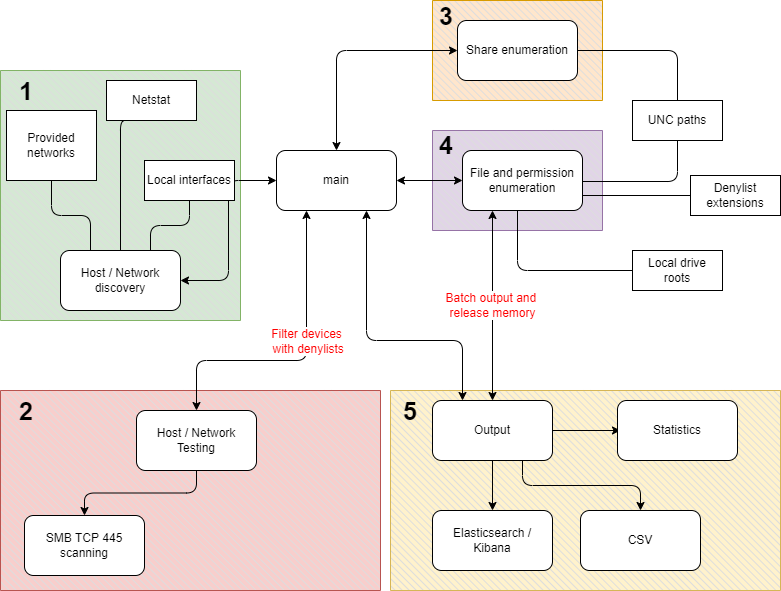

The diagram above was exported from draw.io. Its source (the exported page's mxGraphModel, read from the mxfile embedded in the PNG):
<mxGraphModel dx="1183" dy="776" grid="1" gridSize="10" guides="1" tooltips="1" connect="1" arrows="1" fold="1" page="1" pageScale="1" pageWidth="827" pageHeight="1169" background="#ffffff" math="0" shadow="0">
  <root>
    <mxCell id="0" />
    <mxCell id="1" parent="0" />
    <mxCell id="KG_nR971zmeF9yCD5Mbx-52" value="" style="verticalLabelPosition=bottom;verticalAlign=top;html=1;shape=mxgraph.basic.patternFillRect;fillStyle=diagRev;step=5;fillStrokeWidth=0.2;fillStrokeColor=#dddddd;fillColor=#fff2cc;strokeColor=#d6b656;" parent="1" vertex="1">
      <mxGeometry x="414" y="430" width="390" height="200" as="geometry" />
    </mxCell>
    <mxCell id="KG_nR971zmeF9yCD5Mbx-29" value="" style="verticalLabelPosition=bottom;verticalAlign=top;html=1;shape=mxgraph.basic.patternFillRect;fillStyle=diagRev;step=5;fillStrokeWidth=0.2;fillStrokeColor=#dddddd;fillColor=#e1d5e7;strokeColor=#9673a6;" parent="1" vertex="1">
      <mxGeometry x="456" y="170" width="170" height="100" as="geometry" />
    </mxCell>
    <mxCell id="KG_nR971zmeF9yCD5Mbx-28" value="" style="verticalLabelPosition=bottom;verticalAlign=top;html=1;shape=mxgraph.basic.patternFillRect;fillStyle=diagRev;step=5;fillStrokeWidth=0.2;fillStrokeColor=#dddddd;fillColor=#ffe6cc;strokeColor=#d79b00;" parent="1" vertex="1">
      <mxGeometry x="456" y="40" width="170" height="100" as="geometry" />
    </mxCell>
    <mxCell id="KG_nR971zmeF9yCD5Mbx-23" value="" style="verticalLabelPosition=bottom;verticalAlign=top;html=1;shape=mxgraph.basic.patternFillRect;fillStyle=diagRev;step=5;fillStrokeWidth=0.2;fillStrokeColor=#dddddd;fillColor=#f8cecc;strokeColor=#b85450;" parent="1" vertex="1">
      <mxGeometry x="24" y="430" width="380" height="200" as="geometry" />
    </mxCell>
    <mxCell id="KG_nR971zmeF9yCD5Mbx-22" value="" style="verticalLabelPosition=bottom;verticalAlign=top;html=1;shape=mxgraph.basic.patternFillRect;fillStyle=diagRev;step=5;fillStrokeWidth=0.2;fillStrokeColor=#dddddd;fillColor=#d5e8d4;strokeColor=#82b366;" parent="1" vertex="1">
      <mxGeometry x="24" y="110" width="240" height="250" as="geometry" />
    </mxCell>
    <mxCell id="KG_nR971zmeF9yCD5Mbx-13" style="edgeStyle=orthogonalEdgeStyle;rounded=1;orthogonalLoop=1;jettySize=auto;html=1;exitX=0;exitY=0.5;exitDx=0;exitDy=0;entryX=1;entryY=0.5;entryDx=0;entryDy=0;startArrow=classic;startFill=1;" parent="1" source="KG_nR971zmeF9yCD5Mbx-1" target="KG_nR971zmeF9yCD5Mbx-3" edge="1">
      <mxGeometry relative="1" as="geometry" />
    </mxCell>
    <mxCell id="KG_nR971zmeF9yCD5Mbx-14" style="edgeStyle=orthogonalEdgeStyle;orthogonalLoop=1;jettySize=auto;html=1;exitX=0.25;exitY=1;exitDx=0;exitDy=0;entryX=0.5;entryY=0;entryDx=0;entryDy=0;startArrow=classic;startFill=1;rounded=1;" parent="1" source="KG_nR971zmeF9yCD5Mbx-1" target="KG_nR971zmeF9yCD5Mbx-9" edge="1">
      <mxGeometry relative="1" as="geometry">
        <Array as="points">
          <mxPoint x="330" y="400" />
          <mxPoint x="220" y="400" />
        </Array>
      </mxGeometry>
    </mxCell>
    <mxCell id="pSif6fRtg0UomHPjyUjC-3" value="Filter devices&lt;br&gt;&amp;nbsp;with denylists" style="edgeLabel;html=1;align=center;verticalAlign=middle;resizable=0;points=[];fontColor=#FF0000;fontSize=12;" vertex="1" connectable="0" parent="KG_nR971zmeF9yCD5Mbx-14">
      <mxGeometry x="-0.1613" y="-1" relative="1" as="geometry">
        <mxPoint as="offset" />
      </mxGeometry>
    </mxCell>
    <mxCell id="KG_nR971zmeF9yCD5Mbx-26" style="edgeStyle=orthogonalEdgeStyle;rounded=1;orthogonalLoop=1;jettySize=auto;html=1;exitX=0.5;exitY=0;exitDx=0;exitDy=0;entryX=0;entryY=0.5;entryDx=0;entryDy=0;startArrow=classic;startFill=1;endArrow=classic;endFill=1;" parent="1" source="KG_nR971zmeF9yCD5Mbx-1" target="KG_nR971zmeF9yCD5Mbx-24" edge="1">
      <mxGeometry relative="1" as="geometry" />
    </mxCell>
    <mxCell id="KG_nR971zmeF9yCD5Mbx-27" style="edgeStyle=orthogonalEdgeStyle;rounded=1;orthogonalLoop=1;jettySize=auto;html=1;exitX=1;exitY=0.5;exitDx=0;exitDy=0;entryX=0;entryY=0.5;entryDx=0;entryDy=0;startArrow=classic;startFill=1;endArrow=classic;endFill=1;" parent="1" source="KG_nR971zmeF9yCD5Mbx-1" target="KG_nR971zmeF9yCD5Mbx-25" edge="1">
      <mxGeometry relative="1" as="geometry" />
    </mxCell>
    <mxCell id="KG_nR971zmeF9yCD5Mbx-31" style="edgeStyle=orthogonalEdgeStyle;rounded=1;orthogonalLoop=1;jettySize=auto;html=1;exitX=0.75;exitY=1;exitDx=0;exitDy=0;startArrow=classic;startFill=1;endArrow=classic;endFill=1;entryX=0.25;entryY=0;entryDx=0;entryDy=0;" parent="1" source="KG_nR971zmeF9yCD5Mbx-1" target="KG_nR971zmeF9yCD5Mbx-30" edge="1">
      <mxGeometry relative="1" as="geometry">
        <mxPoint x="470" y="400" as="targetPoint" />
        <Array as="points">
          <mxPoint x="390" y="380" />
          <mxPoint x="486" y="380" />
        </Array>
      </mxGeometry>
    </mxCell>
    <mxCell id="KG_nR971zmeF9yCD5Mbx-1" value="main" style="rounded=1;whiteSpace=wrap;html=1;" parent="1" vertex="1">
      <mxGeometry x="300" y="190" width="120" height="60" as="geometry" />
    </mxCell>
    <mxCell id="KG_nR971zmeF9yCD5Mbx-19" style="edgeStyle=orthogonalEdgeStyle;rounded=1;orthogonalLoop=1;jettySize=auto;html=1;exitX=0.25;exitY=0;exitDx=0;exitDy=0;entryX=0.5;entryY=1;entryDx=0;entryDy=0;startArrow=none;startFill=0;endArrow=none;endFill=0;" parent="1" source="KG_nR971zmeF9yCD5Mbx-3" target="KG_nR971zmeF9yCD5Mbx-18" edge="1">
      <mxGeometry relative="1" as="geometry" />
    </mxCell>
    <mxCell id="KG_nR971zmeF9yCD5Mbx-63" style="edgeStyle=orthogonalEdgeStyle;rounded=1;orthogonalLoop=1;jettySize=auto;html=1;exitX=0.75;exitY=0;exitDx=0;exitDy=0;entryX=0.5;entryY=1;entryDx=0;entryDy=0;fontSize=25;startArrow=none;startFill=0;endArrow=none;endFill=0;strokeWidth=1;" parent="1" source="KG_nR971zmeF9yCD5Mbx-3" target="KG_nR971zmeF9yCD5Mbx-61" edge="1">
      <mxGeometry relative="1" as="geometry" />
    </mxCell>
    <mxCell id="KG_nR971zmeF9yCD5Mbx-64" style="edgeStyle=orthogonalEdgeStyle;rounded=1;orthogonalLoop=1;jettySize=auto;html=1;exitX=0.5;exitY=0;exitDx=0;exitDy=0;entryX=0.25;entryY=1;entryDx=0;entryDy=0;fontSize=25;startArrow=none;startFill=0;endArrow=none;endFill=0;strokeWidth=1;" parent="1" source="KG_nR971zmeF9yCD5Mbx-3" target="KG_nR971zmeF9yCD5Mbx-20" edge="1">
      <mxGeometry relative="1" as="geometry">
        <Array as="points">
          <mxPoint x="144" y="160" />
        </Array>
      </mxGeometry>
    </mxCell>
    <mxCell id="KG_nR971zmeF9yCD5Mbx-3" value="Host / Network discovery" style="rounded=1;whiteSpace=wrap;html=1;" parent="1" vertex="1">
      <mxGeometry x="84" y="290" width="120" height="60" as="geometry" />
    </mxCell>
    <mxCell id="KG_nR971zmeF9yCD5Mbx-5" value="SMB TCP 445 scanning" style="rounded=1;whiteSpace=wrap;html=1;" parent="1" vertex="1">
      <mxGeometry x="48" y="555" width="120" height="60" as="geometry" />
    </mxCell>
    <mxCell id="KG_nR971zmeF9yCD5Mbx-16" style="edgeStyle=orthogonalEdgeStyle;rounded=1;orthogonalLoop=1;jettySize=auto;html=1;exitX=0.5;exitY=1;exitDx=0;exitDy=0;startArrow=none;startFill=0;" parent="1" source="KG_nR971zmeF9yCD5Mbx-9" target="KG_nR971zmeF9yCD5Mbx-5" edge="1">
      <mxGeometry relative="1" as="geometry" />
    </mxCell>
    <mxCell id="KG_nR971zmeF9yCD5Mbx-9" value="Host / Network Testing" style="rounded=1;whiteSpace=wrap;html=1;" parent="1" vertex="1">
      <mxGeometry x="160" y="450" width="120" height="60" as="geometry" />
    </mxCell>
    <mxCell id="KG_nR971zmeF9yCD5Mbx-18" value="Provided networks" style="rounded=0;whiteSpace=wrap;html=1;" parent="1" vertex="1">
      <mxGeometry x="30" y="150" width="90" height="70" as="geometry" />
    </mxCell>
    <mxCell id="KG_nR971zmeF9yCD5Mbx-20" value="Netstat" style="rounded=0;whiteSpace=wrap;html=1;" parent="1" vertex="1">
      <mxGeometry x="130" y="120" width="90" height="40" as="geometry" />
    </mxCell>
    <mxCell id="KG_nR971zmeF9yCD5Mbx-38" style="edgeStyle=orthogonalEdgeStyle;rounded=1;orthogonalLoop=1;jettySize=auto;html=1;exitX=1;exitY=0.5;exitDx=0;exitDy=0;startArrow=none;startFill=0;endArrow=none;endFill=0;" parent="1" source="KG_nR971zmeF9yCD5Mbx-24" target="KG_nR971zmeF9yCD5Mbx-37" edge="1">
      <mxGeometry relative="1" as="geometry" />
    </mxCell>
    <mxCell id="KG_nR971zmeF9yCD5Mbx-24" value="Share enumeration" style="rounded=1;whiteSpace=wrap;html=1;" parent="1" vertex="1">
      <mxGeometry x="481" y="60" width="120" height="60" as="geometry" />
    </mxCell>
    <mxCell id="KG_nR971zmeF9yCD5Mbx-41" style="edgeStyle=orthogonalEdgeStyle;rounded=1;orthogonalLoop=1;jettySize=auto;html=1;exitX=1;exitY=0.75;exitDx=0;exitDy=0;entryX=0;entryY=0.5;entryDx=0;entryDy=0;startArrow=none;startFill=0;endArrow=none;endFill=0;" parent="1" source="KG_nR971zmeF9yCD5Mbx-25" target="KG_nR971zmeF9yCD5Mbx-40" edge="1">
      <mxGeometry relative="1" as="geometry" />
    </mxCell>
    <mxCell id="KG_nR971zmeF9yCD5Mbx-70" value="Batch output and&amp;nbsp;&lt;br&gt;release memory" style="edgeStyle=orthogonalEdgeStyle;rounded=1;orthogonalLoop=1;jettySize=auto;html=1;exitX=0.25;exitY=1;exitDx=0;exitDy=0;fontSize=12;startArrow=classic;startFill=1;endArrow=classic;endFill=1;strokeWidth=1;fontColor=#FF0000;" parent="1" source="KG_nR971zmeF9yCD5Mbx-25" target="KG_nR971zmeF9yCD5Mbx-30" edge="1">
      <mxGeometry relative="1" as="geometry" />
    </mxCell>
    <mxCell id="KG_nR971zmeF9yCD5Mbx-25" value="File and permission enumeration" style="rounded=1;whiteSpace=wrap;html=1;" parent="1" vertex="1">
      <mxGeometry x="486" y="190" width="120" height="60" as="geometry" />
    </mxCell>
    <mxCell id="KG_nR971zmeF9yCD5Mbx-34" style="edgeStyle=orthogonalEdgeStyle;rounded=1;orthogonalLoop=1;jettySize=auto;html=1;exitX=0.5;exitY=1;exitDx=0;exitDy=0;startArrow=none;startFill=0;endArrow=classic;endFill=1;" parent="1" source="KG_nR971zmeF9yCD5Mbx-30" target="KG_nR971zmeF9yCD5Mbx-32" edge="1">
      <mxGeometry relative="1" as="geometry" />
    </mxCell>
    <mxCell id="KG_nR971zmeF9yCD5Mbx-35" style="edgeStyle=orthogonalEdgeStyle;rounded=1;orthogonalLoop=1;jettySize=auto;html=1;exitX=0.75;exitY=1;exitDx=0;exitDy=0;startArrow=none;startFill=0;endArrow=classic;endFill=1;" parent="1" source="KG_nR971zmeF9yCD5Mbx-30" target="KG_nR971zmeF9yCD5Mbx-33" edge="1">
      <mxGeometry relative="1" as="geometry" />
    </mxCell>
    <mxCell id="pSif6fRtg0UomHPjyUjC-2" style="edgeStyle=orthogonalEdgeStyle;rounded=0;orthogonalLoop=1;jettySize=auto;html=1;exitX=1;exitY=0.5;exitDx=0;exitDy=0;" edge="1" parent="1" source="KG_nR971zmeF9yCD5Mbx-30">
      <mxGeometry relative="1" as="geometry">
        <mxPoint x="644" y="470" as="targetPoint" />
      </mxGeometry>
    </mxCell>
    <mxCell id="KG_nR971zmeF9yCD5Mbx-30" value="Output" style="rounded=1;whiteSpace=wrap;html=1;" parent="1" vertex="1">
      <mxGeometry x="456" y="440" width="120" height="60" as="geometry" />
    </mxCell>
    <mxCell id="KG_nR971zmeF9yCD5Mbx-32" value="Elasticsearch / Kibana" style="rounded=1;whiteSpace=wrap;html=1;" parent="1" vertex="1">
      <mxGeometry x="456" y="550" width="120" height="60" as="geometry" />
    </mxCell>
    <mxCell id="KG_nR971zmeF9yCD5Mbx-33" value="CSV" style="rounded=1;whiteSpace=wrap;html=1;" parent="1" vertex="1">
      <mxGeometry x="604" y="550" width="120" height="60" as="geometry" />
    </mxCell>
    <mxCell id="KG_nR971zmeF9yCD5Mbx-39" style="edgeStyle=orthogonalEdgeStyle;rounded=1;orthogonalLoop=1;jettySize=auto;html=1;exitX=0.5;exitY=1;exitDx=0;exitDy=0;entryX=0.882;entryY=0.51;entryDx=0;entryDy=0;entryPerimeter=0;startArrow=none;startFill=0;endArrow=none;endFill=0;" parent="1" source="KG_nR971zmeF9yCD5Mbx-37" target="KG_nR971zmeF9yCD5Mbx-29" edge="1">
      <mxGeometry relative="1" as="geometry" />
    </mxCell>
    <mxCell id="KG_nR971zmeF9yCD5Mbx-37" value="UNC paths" style="rounded=0;whiteSpace=wrap;html=1;" parent="1" vertex="1">
      <mxGeometry x="656" y="140" width="90" height="40" as="geometry" />
    </mxCell>
    <mxCell id="KG_nR971zmeF9yCD5Mbx-40" value="Denylist extensions" style="rounded=0;whiteSpace=wrap;html=1;" parent="1" vertex="1">
      <mxGeometry x="714" y="215" width="90" height="40" as="geometry" />
    </mxCell>
    <mxCell id="KG_nR971zmeF9yCD5Mbx-53" value="1" style="text;html=1;strokeColor=none;fillColor=none;align=center;verticalAlign=middle;whiteSpace=wrap;rounded=0;fontSize=25;fontStyle=1" parent="1" vertex="1">
      <mxGeometry x="30" y="120" width="40" height="20" as="geometry" />
    </mxCell>
    <mxCell id="KG_nR971zmeF9yCD5Mbx-55" value="2" style="text;html=1;strokeColor=none;fillColor=none;align=center;verticalAlign=middle;whiteSpace=wrap;rounded=0;fontSize=25;fontStyle=1" parent="1" vertex="1">
      <mxGeometry x="30" y="440" width="40" height="20" as="geometry" />
    </mxCell>
    <mxCell id="KG_nR971zmeF9yCD5Mbx-58" value="3" style="text;html=1;strokeColor=none;fillColor=none;align=center;verticalAlign=middle;whiteSpace=wrap;rounded=0;fontSize=25;fontStyle=1" parent="1" vertex="1">
      <mxGeometry x="450" y="45" width="40" height="20" as="geometry" />
    </mxCell>
    <mxCell id="KG_nR971zmeF9yCD5Mbx-59" value="4" style="text;html=1;strokeColor=none;fillColor=none;align=center;verticalAlign=middle;whiteSpace=wrap;rounded=0;fontSize=25;fontStyle=1" parent="1" vertex="1">
      <mxGeometry x="450" y="174" width="40" height="20" as="geometry" />
    </mxCell>
    <mxCell id="KG_nR971zmeF9yCD5Mbx-60" value="5" style="text;html=1;strokeColor=none;fillColor=none;align=center;verticalAlign=middle;whiteSpace=wrap;rounded=0;fontSize=25;fontStyle=1" parent="1" vertex="1">
      <mxGeometry x="414" y="440" width="40" height="20" as="geometry" />
    </mxCell>
    <mxCell id="KG_nR971zmeF9yCD5Mbx-61" value="Local interfaces" style="rounded=0;whiteSpace=wrap;html=1;" parent="1" vertex="1">
      <mxGeometry x="168" y="200" width="90" height="40" as="geometry" />
    </mxCell>
    <mxCell id="KG_nR971zmeF9yCD5Mbx-67" style="edgeStyle=orthogonalEdgeStyle;rounded=1;orthogonalLoop=1;jettySize=auto;html=1;exitX=0;exitY=0.5;exitDx=0;exitDy=0;entryX=0.5;entryY=0.8;entryDx=0;entryDy=0;entryPerimeter=0;fontSize=25;startArrow=none;startFill=0;endArrow=none;endFill=0;strokeWidth=1;" parent="1" source="KG_nR971zmeF9yCD5Mbx-66" target="KG_nR971zmeF9yCD5Mbx-29" edge="1">
      <mxGeometry relative="1" as="geometry" />
    </mxCell>
    <mxCell id="KG_nR971zmeF9yCD5Mbx-66" value="Local drive roots" style="rounded=0;whiteSpace=wrap;html=1;" parent="1" vertex="1">
      <mxGeometry x="656" y="290" width="90" height="40" as="geometry" />
    </mxCell>
    <mxCell id="pSif6fRtg0UomHPjyUjC-1" value="Statistics" style="rounded=1;whiteSpace=wrap;html=1;" vertex="1" parent="1">
      <mxGeometry x="641" y="440" width="120" height="60" as="geometry" />
    </mxCell>
  </root>
</mxGraphModel>